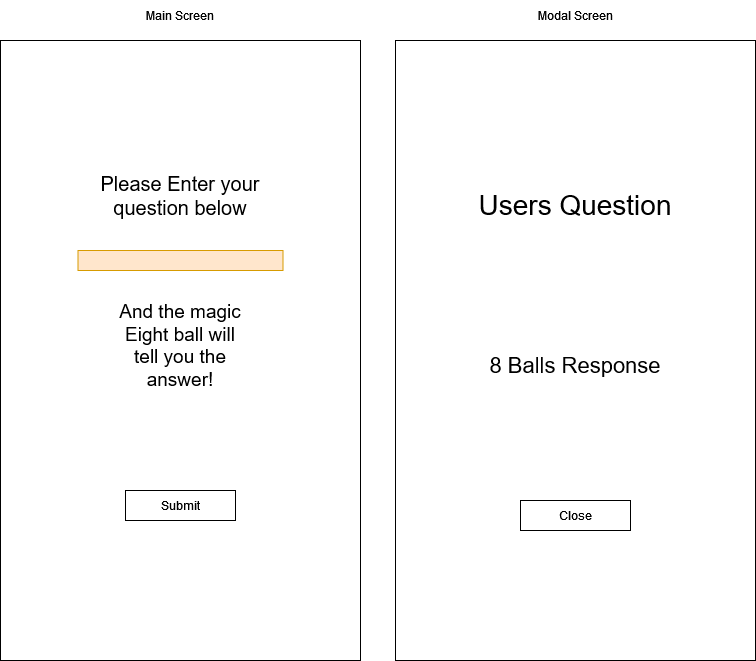

The diagram above was exported from draw.io. Its source (the exported page's mxGraphModel, read from the mxfile embedded in the PNG):
<mxGraphModel dx="2074" dy="1134" grid="1" gridSize="10" guides="1" tooltips="1" connect="1" arrows="1" fold="1" page="1" pageScale="1" pageWidth="850" pageHeight="1100" math="0" shadow="0">
  <root>
    <mxCell id="0" />
    <mxCell id="1" parent="0" />
    <mxCell id="WcKhHFkLh7T1zelBLHv8-1" value="" style="rounded=0;whiteSpace=wrap;html=1;" vertex="1" parent="1">
      <mxGeometry x="45" y="190" width="360" height="620" as="geometry" />
    </mxCell>
    <mxCell id="WcKhHFkLh7T1zelBLHv8-2" value="Main Screen" style="text;html=1;strokeColor=none;fillColor=none;align=center;verticalAlign=middle;whiteSpace=wrap;rounded=0;" vertex="1" parent="1">
      <mxGeometry x="160" y="150" width="130" height="30" as="geometry" />
    </mxCell>
    <mxCell id="WcKhHFkLh7T1zelBLHv8-4" value="" style="rounded=0;whiteSpace=wrap;html=1;fillColor=#ffe6cc;strokeColor=#d79b00;" vertex="1" parent="1">
      <mxGeometry x="122.5" y="400" width="205" height="20" as="geometry" />
    </mxCell>
    <mxCell id="WcKhHFkLh7T1zelBLHv8-5" value="&lt;font style=&quot;font-size: 20px;&quot;&gt;Please Enter your question below&lt;/font&gt;" style="text;html=1;strokeColor=none;fillColor=none;align=center;verticalAlign=middle;whiteSpace=wrap;rounded=0;" vertex="1" parent="1">
      <mxGeometry x="120" y="330" width="210" height="30" as="geometry" />
    </mxCell>
    <mxCell id="WcKhHFkLh7T1zelBLHv8-8" value="" style="rounded=0;whiteSpace=wrap;html=1;" vertex="1" parent="1">
      <mxGeometry x="170" y="640" width="110" height="30" as="geometry" />
    </mxCell>
    <mxCell id="WcKhHFkLh7T1zelBLHv8-9" value="Submit" style="text;html=1;strokeColor=none;fillColor=none;align=center;verticalAlign=middle;whiteSpace=wrap;rounded=0;" vertex="1" parent="1">
      <mxGeometry x="195" y="640" width="60" height="30" as="geometry" />
    </mxCell>
    <mxCell id="WcKhHFkLh7T1zelBLHv8-11" value="&lt;font style=&quot;font-size: 19px;&quot;&gt;And the magic Eight ball will tell you the answer!&lt;/font&gt;" style="text;html=1;strokeColor=none;fillColor=none;align=center;verticalAlign=middle;whiteSpace=wrap;rounded=0;" vertex="1" parent="1">
      <mxGeometry x="160" y="480" width="130" height="30" as="geometry" />
    </mxCell>
    <mxCell id="WcKhHFkLh7T1zelBLHv8-13" value="" style="rounded=0;whiteSpace=wrap;html=1;" vertex="1" parent="1">
      <mxGeometry x="440" y="190" width="360" height="620" as="geometry" />
    </mxCell>
    <mxCell id="WcKhHFkLh7T1zelBLHv8-14" value="Modal Screen" style="text;html=1;strokeColor=none;fillColor=none;align=center;verticalAlign=middle;whiteSpace=wrap;rounded=0;" vertex="1" parent="1">
      <mxGeometry x="555" y="150" width="130" height="30" as="geometry" />
    </mxCell>
    <mxCell id="WcKhHFkLh7T1zelBLHv8-15" value="&lt;font style=&quot;font-size: 28px;&quot;&gt;Users Question&lt;/font&gt;" style="text;html=1;strokeColor=none;fillColor=none;align=center;verticalAlign=middle;whiteSpace=wrap;rounded=0;" vertex="1" parent="1">
      <mxGeometry x="520" y="280" width="200" height="150" as="geometry" />
    </mxCell>
    <mxCell id="WcKhHFkLh7T1zelBLHv8-16" value="&lt;font style=&quot;font-size: 22px;&quot;&gt;8 Balls Response&lt;/font&gt;" style="text;html=1;strokeColor=none;fillColor=none;align=center;verticalAlign=middle;whiteSpace=wrap;rounded=0;" vertex="1" parent="1">
      <mxGeometry x="520" y="440" width="200" height="150" as="geometry" />
    </mxCell>
    <mxCell id="WcKhHFkLh7T1zelBLHv8-18" value="" style="rounded=0;whiteSpace=wrap;html=1;" vertex="1" parent="1">
      <mxGeometry x="565" y="650" width="110" height="30" as="geometry" />
    </mxCell>
    <mxCell id="WcKhHFkLh7T1zelBLHv8-19" value="Close" style="text;html=1;strokeColor=none;fillColor=none;align=center;verticalAlign=middle;whiteSpace=wrap;rounded=0;" vertex="1" parent="1">
      <mxGeometry x="590" y="650" width="60" height="30" as="geometry" />
    </mxCell>
  </root>
</mxGraphModel>